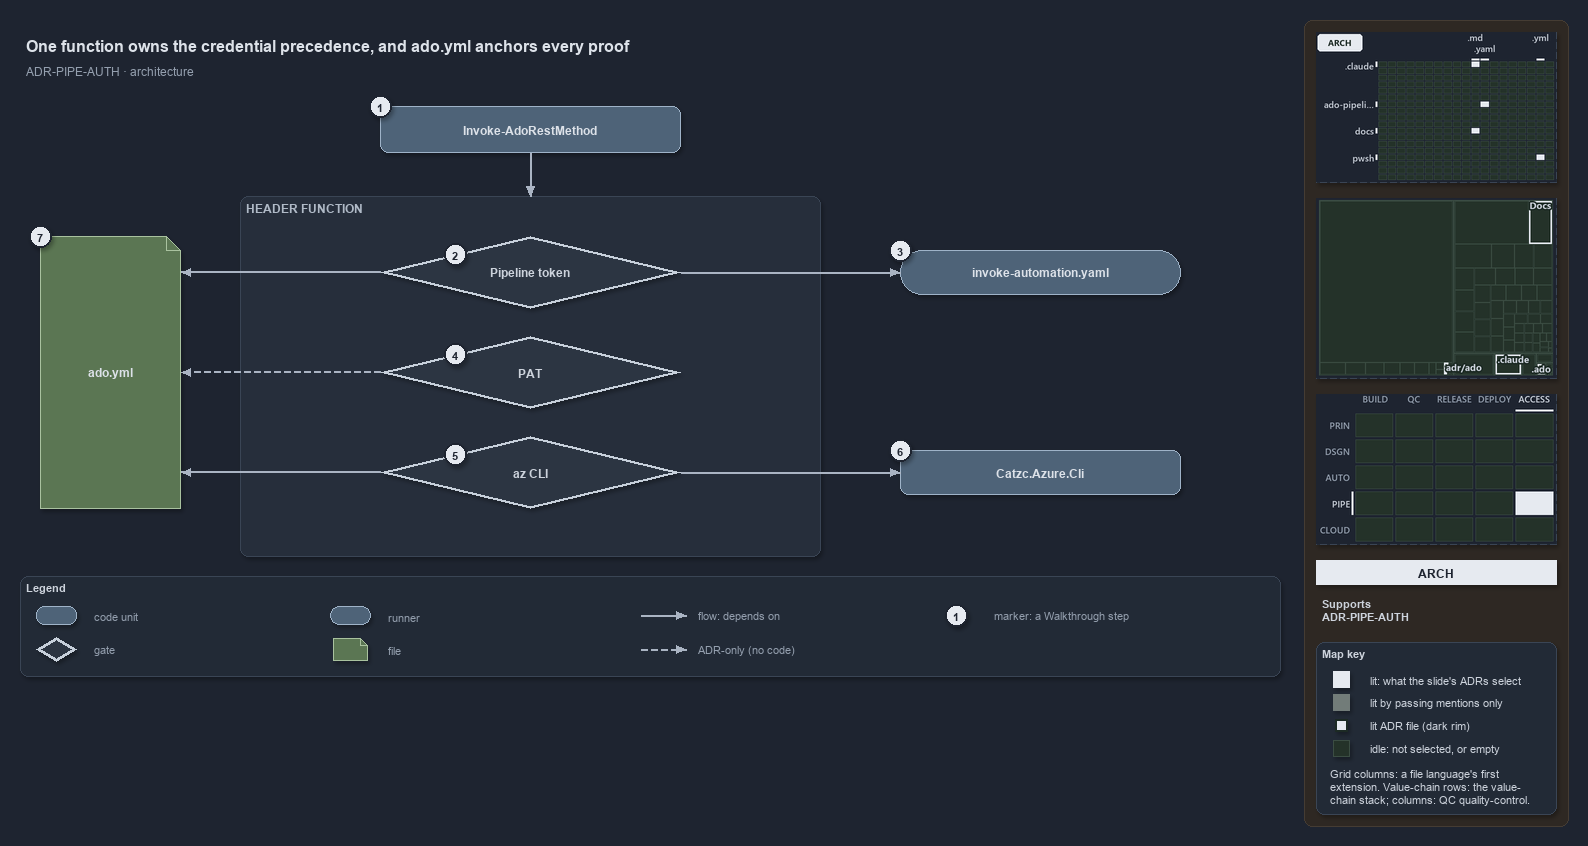

The diagram above was exported from draw.io. Its source (the exported page's mxGraphModel, read from the mxfile embedded in the PNG):
<mxGraphModel dx="1024" dy="768" grid="0" gridSize="10" guides="1" tooltips="1" connect="1" arrows="1" fold="1" page="1" pageScale="1" pageWidth="1572" pageHeight="690" background="#1E2430" math="0" shadow="1">
  <root>
    <mxCell id="0" />
    <mxCell id="1" parent="0" />
    <mxCell id="sidebar-bg" value="" style="rounded=1;arcSize=2;html=1;fillColor=#2E2823;strokeColor=#453C33;shadow=0;" vertex="1" parent="1">
      <mxGeometry x="1304" y="4" width="264" height="806" as="geometry" />
    </mxCell>
    <mxCell id="title" value="One function owns the credential precedence, and ado.yml anchors every proof" style="text;html=1;align=left;verticalAlign=middle;fontSize=16;fontStyle=1;fontColor=#DDE2E9;" vertex="1" parent="1">
      <mxGeometry x="20" y="14" width="1260" height="30" as="geometry" />
    </mxCell>
    <mxCell id="subtitle" value="ADR-PIPE-AUTH &amp;#183; architecture" style="text;html=1;align=left;verticalAlign=middle;fontSize=12;fontColor=#949FAE;" vertex="1" parent="1">
      <mxGeometry x="20" y="44" width="1240" height="20" as="geometry" />
    </mxCell>
    <mxCell id="c-invoke" value="&lt;b&gt;Invoke-AdoRestMethod&lt;/b&gt;" style="rounded=1;whiteSpace=wrap;html=1;arcSize=20;fillColor=#4E6378;strokeColor=#9FB3C8;fontSize=12;fontColor=#DDE2E9;" vertex="1" parent="1">
      <mxGeometry x="380" y="90" width="300" height="46" as="geometry" />
    </mxCell>
    <mxCell id="mark-1" value="1" style="ellipse;html=1;fillColor=#E6EAF0;strokeColor=#1E2430;strokeWidth=2;fontColor=#1E2430;fontStyle=1;fontSize=11;" vertex="1" parent="1">
      <mxGeometry x="369" y="79" width="22" height="22" as="geometry" />
    </mxCell>
    <mxCell id="band" value="HEADER FUNCTION" style="rounded=1;html=1;arcSize=3;fillColor=#262E3B;strokeColor=#3A4555;verticalAlign=top;align=left;spacingLeft=8;fontStyle=1;fontSize=12;fontColor=#B0BAC7;" vertex="1" parent="1">
      <mxGeometry x="240" y="180" width="580" height="360" as="geometry" />
    </mxCell>
    <mxCell id="p-e-invoke-header-a" value="" style="text;html=1;strokeColor=none;fillColor=none;" vertex="1" parent="1">
      <mxGeometry x="530" y="136" width="1" height="1" as="geometry" />
    </mxCell>
    <mxCell id="p-e-invoke-header-b" value="" style="text;html=1;strokeColor=none;fillColor=none;" vertex="1" parent="1">
      <mxGeometry x="530" y="180" width="1" height="1" as="geometry" />
    </mxCell>
    <mxCell id="e-invoke-header" value="" style="edgeStyle=orthogonalEdgeStyle;rounded=1;html=1;fontSize=10;endArrow=block;strokeColor=#AAB4C3;fontColor=#CDD3DC;shadow=0;" edge="1" parent="1" source="p-e-invoke-header-a" target="p-e-invoke-header-b">
      <mxGeometry relative="1" as="geometry" />
    </mxCell>
    <mxCell id="g-pipeline" value="&lt;b&gt;Pipeline token&lt;/b&gt;" style="rhombus;whiteSpace=wrap;html=1;fillColor=#2C3542;strokeColor=#C7D0DB;strokeWidth=3;fontSize=12;fontColor=#CDD3DC;" vertex="1" parent="1">
      <mxGeometry x="380" y="220" width="300" height="72" as="geometry" />
    </mxCell>
    <mxCell id="mark-2" value="2" style="ellipse;html=1;fillColor=#E6EAF0;strokeColor=#1E2430;strokeWidth=2;fontColor=#1E2430;fontStyle=1;fontSize=11;" vertex="1" parent="1">
      <mxGeometry x="444.0" y="227.0" width="22" height="22" as="geometry" />
    </mxCell>
    <mxCell id="g-pat" value="&lt;b&gt;PAT&lt;/b&gt;" style="rhombus;whiteSpace=wrap;html=1;fillColor=#2C3542;strokeColor=#C7D0DB;strokeWidth=3;fontSize=12;fontColor=#CDD3DC;" vertex="1" parent="1">
      <mxGeometry x="380" y="320" width="300" height="72" as="geometry" />
    </mxCell>
    <mxCell id="mark-4" value="4" style="ellipse;html=1;fillColor=#E6EAF0;strokeColor=#1E2430;strokeWidth=2;fontColor=#1E2430;fontStyle=1;fontSize=11;" vertex="1" parent="1">
      <mxGeometry x="444.0" y="327.0" width="22" height="22" as="geometry" />
    </mxCell>
    <mxCell id="g-azcli" value="&lt;b&gt;az CLI&lt;/b&gt;" style="rhombus;whiteSpace=wrap;html=1;fillColor=#2C3542;strokeColor=#C7D0DB;strokeWidth=3;fontSize=12;fontColor=#CDD3DC;" vertex="1" parent="1">
      <mxGeometry x="380" y="420" width="300" height="72" as="geometry" />
    </mxCell>
    <mxCell id="mark-5" value="5" style="ellipse;html=1;fillColor=#E6EAF0;strokeColor=#1E2430;strokeWidth=2;fontColor=#1E2430;fontStyle=1;fontSize=11;" vertex="1" parent="1">
      <mxGeometry x="444.0" y="427.0" width="22" height="22" as="geometry" />
    </mxCell>
    <mxCell id="r-step" value="&lt;b&gt;invoke-automation.yaml&lt;/b&gt;" style="rounded=1;arcSize=50;whiteSpace=wrap;html=1;fillColor=#4E6378;strokeColor=#9FB3C8;fontSize=12;fontColor=#DDE2E9;" vertex="1" parent="1">
      <mxGeometry x="900" y="234" width="280" height="44" as="geometry" />
    </mxCell>
    <mxCell id="mark-3" value="3" style="ellipse;html=1;fillColor=#E6EAF0;strokeColor=#1E2430;strokeWidth=2;fontColor=#1E2430;fontStyle=1;fontSize=11;" vertex="1" parent="1">
      <mxGeometry x="889" y="223" width="22" height="22" as="geometry" />
    </mxCell>
    <mxCell id="p-e-pipeline-step-a" value="" style="text;html=1;strokeColor=none;fillColor=none;" vertex="1" parent="1">
      <mxGeometry x="680" y="256" width="1" height="1" as="geometry" />
    </mxCell>
    <mxCell id="p-e-pipeline-step-b" value="" style="text;html=1;strokeColor=none;fillColor=none;" vertex="1" parent="1">
      <mxGeometry x="900" y="256" width="1" height="1" as="geometry" />
    </mxCell>
    <mxCell id="e-pipeline-step" value="" style="edgeStyle=orthogonalEdgeStyle;rounded=1;html=1;fontSize=10;endArrow=block;strokeColor=#AAB4C3;fontColor=#CDD3DC;shadow=0;" edge="1" parent="1" source="p-e-pipeline-step-a" target="p-e-pipeline-step-b">
      <mxGeometry relative="1" as="geometry" />
    </mxCell>
    <mxCell id="c-azcli" value="&lt;b&gt;Catzc.Azure.Cli&lt;/b&gt;" style="rounded=1;whiteSpace=wrap;html=1;arcSize=20;fillColor=#4E6378;strokeColor=#9FB3C8;fontSize=12;fontColor=#DDE2E9;" vertex="1" parent="1">
      <mxGeometry x="900" y="434" width="280" height="44" as="geometry" />
    </mxCell>
    <mxCell id="mark-6" value="6" style="ellipse;html=1;fillColor=#E6EAF0;strokeColor=#1E2430;strokeWidth=2;fontColor=#1E2430;fontStyle=1;fontSize=11;" vertex="1" parent="1">
      <mxGeometry x="889" y="423" width="22" height="22" as="geometry" />
    </mxCell>
    <mxCell id="p-e-azcli-module-a" value="" style="text;html=1;strokeColor=none;fillColor=none;" vertex="1" parent="1">
      <mxGeometry x="680" y="456" width="1" height="1" as="geometry" />
    </mxCell>
    <mxCell id="p-e-azcli-module-b" value="" style="text;html=1;strokeColor=none;fillColor=none;" vertex="1" parent="1">
      <mxGeometry x="900" y="456" width="1" height="1" as="geometry" />
    </mxCell>
    <mxCell id="e-azcli-module" value="" style="edgeStyle=orthogonalEdgeStyle;rounded=1;html=1;fontSize=10;endArrow=block;strokeColor=#AAB4C3;fontColor=#CDD3DC;shadow=0;" edge="1" parent="1" source="p-e-azcli-module-a" target="p-e-azcli-module-b">
      <mxGeometry relative="1" as="geometry" />
    </mxCell>
    <mxCell id="f-adoyml" value="&lt;b&gt;ado.yml&lt;/b&gt;" style="shape=note;size=14;whiteSpace=wrap;html=1;fillColor=#5B7653;strokeColor=#A9C29F;fontSize=12;fontColor=#DDE2E9;" vertex="1" parent="1">
      <mxGeometry x="40" y="220" width="140" height="272" as="geometry" />
    </mxCell>
    <mxCell id="mark-7" value="7" style="ellipse;html=1;fillColor=#E6EAF0;strokeColor=#1E2430;strokeWidth=2;fontColor=#1E2430;fontStyle=1;fontSize=11;" vertex="1" parent="1">
      <mxGeometry x="29" y="209" width="22" height="22" as="geometry" />
    </mxCell>
    <mxCell id="p-e-pipeline-adoyml-a" value="" style="text;html=1;strokeColor=none;fillColor=none;" vertex="1" parent="1">
      <mxGeometry x="380" y="256" width="1" height="1" as="geometry" />
    </mxCell>
    <mxCell id="p-e-pipeline-adoyml-b" value="" style="text;html=1;strokeColor=none;fillColor=none;" vertex="1" parent="1">
      <mxGeometry x="180" y="256" width="1" height="1" as="geometry" />
    </mxCell>
    <mxCell id="e-pipeline-adoyml" value="" style="edgeStyle=orthogonalEdgeStyle;rounded=1;html=1;fontSize=10;endArrow=block;strokeColor=#AAB4C3;fontColor=#CDD3DC;shadow=0;" edge="1" parent="1" source="p-e-pipeline-adoyml-a" target="p-e-pipeline-adoyml-b">
      <mxGeometry relative="1" as="geometry" />
    </mxCell>
    <mxCell id="p-e-pat-adoyml-a" value="" style="text;html=1;strokeColor=none;fillColor=none;" vertex="1" parent="1">
      <mxGeometry x="380" y="356" width="1" height="1" as="geometry" />
    </mxCell>
    <mxCell id="p-e-pat-adoyml-b" value="" style="text;html=1;strokeColor=none;fillColor=none;" vertex="1" parent="1">
      <mxGeometry x="180" y="356" width="1" height="1" as="geometry" />
    </mxCell>
    <mxCell id="e-pat-adoyml" value="" style="edgeStyle=orthogonalEdgeStyle;rounded=1;html=1;fontSize=10;endArrow=block;strokeColor=#AAB4C3;dashed=1;fontColor=#CDD3DC;shadow=0;" edge="1" parent="1" source="p-e-pat-adoyml-a" target="p-e-pat-adoyml-b">
      <mxGeometry relative="1" as="geometry" />
    </mxCell>
    <mxCell id="p-e-azcli-adoyml-a" value="" style="text;html=1;strokeColor=none;fillColor=none;" vertex="1" parent="1">
      <mxGeometry x="380" y="456" width="1" height="1" as="geometry" />
    </mxCell>
    <mxCell id="p-e-azcli-adoyml-b" value="" style="text;html=1;strokeColor=none;fillColor=none;" vertex="1" parent="1">
      <mxGeometry x="180" y="456" width="1" height="1" as="geometry" />
    </mxCell>
    <mxCell id="e-azcli-adoyml" value="" style="edgeStyle=orthogonalEdgeStyle;rounded=1;html=1;fontSize=10;endArrow=block;strokeColor=#AAB4C3;fontColor=#CDD3DC;shadow=0;" edge="1" parent="1" source="p-e-azcli-adoyml-a" target="p-e-azcli-adoyml-b">
      <mxGeometry relative="1" as="geometry" />
    </mxCell>
    <mxCell id="legend" value="&lt;b&gt;Legend&lt;/b&gt;" style="rounded=1;whiteSpace=wrap;html=1;arcSize=6;fillColor=#222A36;strokeColor=#3A4555;align=left;verticalAlign=top;spacing=8;fontSize=11;fontColor=#CDD3DC;" vertex="1" parent="1">
      <mxGeometry x="20" y="560" width="1260" height="100" as="geometry" />
    </mxCell>
    <mxCell id="legend-0" value="" style="rounded=1;whiteSpace=wrap;html=1;arcSize=20;fillColor=#4E6378;strokeColor=#9FB3C8;fontColor=#DDE2E9;" vertex="1" parent="1">
      <mxGeometry x="36.0" y="590.0" width="40" height="18" as="geometry" />
    </mxCell>
    <mxCell id="legend-0-text" value="code unit" style="text;html=1;align=left;verticalAlign=middle;fontSize=11;fontColor=#949FAE;" vertex="1" parent="1">
      <mxGeometry x="88" y="589" width="240" height="20" as="geometry" />
    </mxCell>
    <mxCell id="legend-1" value="" style="rhombus;whiteSpace=wrap;html=1;fillColor=#2C3542;strokeColor=#C7D0DB;strokeWidth=3;fontColor=#CDD3DC;" vertex="1" parent="1">
      <mxGeometry x="36.0" y="621.0" width="40" height="24" as="geometry" />
    </mxCell>
    <mxCell id="legend-1-text" value="gate" style="text;html=1;align=left;verticalAlign=middle;fontSize=11;fontColor=#949FAE;" vertex="1" parent="1">
      <mxGeometry x="88" y="623" width="240" height="20" as="geometry" />
    </mxCell>
    <mxCell id="legend-2" value="" style="rounded=1;arcSize=50;whiteSpace=wrap;html=1;fillColor=#4E6378;strokeColor=#9FB3C8;fontColor=#DDE2E9;" vertex="1" parent="1">
      <mxGeometry x="330.0" y="590.0" width="40" height="18" as="geometry" />
    </mxCell>
    <mxCell id="legend-2-text" value="runner" style="text;html=1;align=left;verticalAlign=middle;fontSize=11;fontColor=#949FAE;" vertex="1" parent="1">
      <mxGeometry x="382" y="589" width="240" height="20" as="geometry" />
    </mxCell>
    <mxCell id="legend-3" value="" style="shape=note;size=7;whiteSpace=wrap;html=1;fillColor=#5B7653;strokeColor=#A9C29F;fontColor=#DDE2E9;" vertex="1" parent="1">
      <mxGeometry x="333.0" y="622.0" width="34" height="22" as="geometry" />
    </mxCell>
    <mxCell id="legend-3-text" value="file" style="text;html=1;align=left;verticalAlign=middle;fontSize=11;fontColor=#949FAE;" vertex="1" parent="1">
      <mxGeometry x="382" y="623" width="240" height="20" as="geometry" />
    </mxCell>
    <mxCell id="legend-4-a" value="" style="text;html=1;strokeColor=none;fillColor=none;" vertex="1" parent="1">
      <mxGeometry x="640" y="599" width="1" height="1" as="geometry" />
    </mxCell>
    <mxCell id="legend-4-b" value="" style="text;html=1;strokeColor=none;fillColor=none;" vertex="1" parent="1">
      <mxGeometry x="686" y="599" width="1" height="1" as="geometry" />
    </mxCell>
    <mxCell id="legend-4" value="" style="edgeStyle=orthogonalEdgeStyle;rounded=1;html=1;fontSize=10;endArrow=block;strokeColor=#AAB4C3;fontColor=#CDD3DC;shadow=0;" edge="1" parent="1" source="legend-4-a" target="legend-4-b">
      <mxGeometry relative="1" as="geometry" />
    </mxCell>
    <mxCell id="legend-4-text" value="flow: depends on" style="text;html=1;align=left;verticalAlign=middle;fontSize=11;fontColor=#949FAE;" vertex="1" parent="1">
      <mxGeometry x="692" y="589" width="240" height="20" as="geometry" />
    </mxCell>
    <mxCell id="legend-5-a" value="" style="text;html=1;strokeColor=none;fillColor=none;" vertex="1" parent="1">
      <mxGeometry x="640" y="633" width="1" height="1" as="geometry" />
    </mxCell>
    <mxCell id="legend-5-b" value="" style="text;html=1;strokeColor=none;fillColor=none;" vertex="1" parent="1">
      <mxGeometry x="686" y="633" width="1" height="1" as="geometry" />
    </mxCell>
    <mxCell id="legend-5" value="" style="edgeStyle=orthogonalEdgeStyle;rounded=1;html=1;fontSize=10;endArrow=block;strokeColor=#AAB4C3;dashed=1;fontColor=#CDD3DC;shadow=0;" edge="1" parent="1" source="legend-5-a" target="legend-5-b">
      <mxGeometry relative="1" as="geometry" />
    </mxCell>
    <mxCell id="legend-5-text" value="ADR-only (no code)" style="text;html=1;align=left;verticalAlign=middle;fontSize=11;fontColor=#949FAE;" vertex="1" parent="1">
      <mxGeometry x="692" y="623" width="240" height="20" as="geometry" />
    </mxCell>
    <mxCell id="legend-6" value="1" style="ellipse;html=1;fillColor=#E6EAF0;strokeColor=#1E2430;strokeWidth=2;fontColor=#1E2430;fontStyle=1;fontSize=11;" vertex="1" parent="1">
      <mxGeometry x="945" y="588" width="22" height="22" as="geometry" />
    </mxCell>
    <mxCell id="legend-6-text" value="marker: a Walkthrough step" style="text;html=1;align=left;verticalAlign=middle;fontSize=11;fontColor=#949FAE;" vertex="1" parent="1">
      <mxGeometry x="988" y="589" width="240" height="20" as="geometry" />
    </mxCell>
    <mxCell id="minimap-grid" value="" style="shape=image;html=1;imageAspect=0;aspect=fixed;verticalLabelPosition=bottom;strokeColor=#3A4555;dashed=1;fillColor=#222A36;image=data:image/png,(base64 omitted: 11020 chars);" vertex="1" parent="1">
      <mxGeometry x="1316" y="16" width="240" height="150" as="geometry" />
    </mxCell>
    <mxCell id="minimap-tree" value="" style="shape=image;html=1;imageAspect=0;aspect=fixed;verticalLabelPosition=bottom;strokeColor=#3A4555;dashed=1;fillColor=#222A36;image=data:image/png,(base64 omitted: 9828 chars);" vertex="1" parent="1">
      <mxGeometry x="1316" y="182" width="240" height="180" as="geometry" />
    </mxCell>
    <mxCell id="minimap-chain" value="" style="shape=image;html=1;imageAspect=0;aspect=fixed;verticalLabelPosition=bottom;strokeColor=#3A4555;dashed=1;fillColor=#222A36;image=data:image/png,(base64 omitted: 13108 chars);" vertex="1" parent="1">
      <mxGeometry x="1316" y="378" width="240" height="150" as="geometry" />
    </mxCell>
    <mxCell id="lens-badge" value="ARCH" style="rounded=0;whiteSpace=wrap;html=1;align=center;verticalAlign=middle;fontSize=12;fontStyle=1;fontColor=#1E2430;fillColor=#E6EAF0;strokeColor=none;" vertex="1" parent="1">
      <mxGeometry x="1316" y="544" width="240" height="24" as="geometry" />
    </mxCell>
    <mxCell id="supports" value="&lt;b&gt;Supports&lt;/b&gt;&lt;br&gt;ADR-PIPE-AUTH" style="text;html=1;whiteSpace=wrap;align=left;verticalAlign=top;fontSize=11;fontColor=#CDD3DC;" vertex="1" parent="1">
      <mxGeometry x="1316" y="576" width="240" height="38" as="geometry" />
    </mxCell>
    <mxCell id="mapkey" value="&lt;b&gt;Map key&lt;/b&gt;" style="rounded=1;arcSize=6;whiteSpace=wrap;html=1;align=left;verticalAlign=top;fontSize=11;fontColor=#CDD3DC;fillColor=#222A36;strokeColor=#3A4555;spacingLeft=8;spacingTop=2;" vertex="1" parent="1">
      <mxGeometry x="1316" y="626" width="240" height="172" as="geometry" />
    </mxCell>
    <mxCell id="mapkey-lit" value="" style="rounded=0;html=1;fillColor=#E6EAF0;strokeColor=#E6EAF0;" vertex="1" parent="1">
      <mxGeometry x="1333.0" y="655.0" width="16" height="16" as="geometry" />
    </mxCell>
    <mxCell id="mapkey-lit-text" value="lit: what the slide's ADRs select" style="text;html=1;align=left;verticalAlign=middle;fontSize=11;fontColor=#CDD3DC;" vertex="1" parent="1">
      <mxGeometry x="1364" y="653" width="184" height="20" as="geometry" />
    </mxCell>
    <mxCell id="mapkey-touched" value="" style="rounded=0;html=1;fillColor=#727C79;strokeColor=#727C79;" vertex="1" parent="1">
      <mxGeometry x="1333.0" y="678.0" width="16" height="16" as="geometry" />
    </mxCell>
    <mxCell id="mapkey-touched-text" value="lit by passing mentions only" style="text;html=1;align=left;verticalAlign=middle;fontSize=11;fontColor=#CDD3DC;" vertex="1" parent="1">
      <mxGeometry x="1364" y="676" width="184" height="20" as="geometry" />
    </mxCell>
    <mxCell id="mapkey-adr" value="" style="rounded=0;html=1;fillColor=#E6EAF0;strokeColor=#1C2A24;strokeWidth=2;" vertex="1" parent="1">
      <mxGeometry x="1335.0" y="703.0" width="12" height="12" as="geometry" />
    </mxCell>
    <mxCell id="mapkey-adr-text" value="lit ADR file (dark rim)" style="text;html=1;align=left;verticalAlign=middle;fontSize=11;fontColor=#CDD3DC;" vertex="1" parent="1">
      <mxGeometry x="1364" y="699" width="184" height="20" as="geometry" />
    </mxCell>
    <mxCell id="mapkey-idle" value="" style="rounded=0;html=1;fillColor=#243229;strokeColor=#3B4D43;" vertex="1" parent="1">
      <mxGeometry x="1333.0" y="724.0" width="16" height="16" as="geometry" />
    </mxCell>
    <mxCell id="mapkey-idle-text" value="idle: not selected, or empty" style="text;html=1;align=left;verticalAlign=middle;fontSize=11;fontColor=#CDD3DC;" vertex="1" parent="1">
      <mxGeometry x="1364" y="722" width="184" height="20" as="geometry" />
    </mxCell>
    <mxCell id="mapkey-codes" value="Grid columns: a file language's first&lt;br&gt;extension. Value-chain rows: the value-&lt;br&gt;chain stack; columns: QC quality-control." style="text;html=1;align=left;verticalAlign=top;whiteSpace=wrap;fontSize=11;fontColor=#CDD3DC;" vertex="1" parent="1">
      <mxGeometry x="1324" y="746" width="224" height="46" as="geometry" />
    </mxCell>
  </root>
</mxGraphModel>